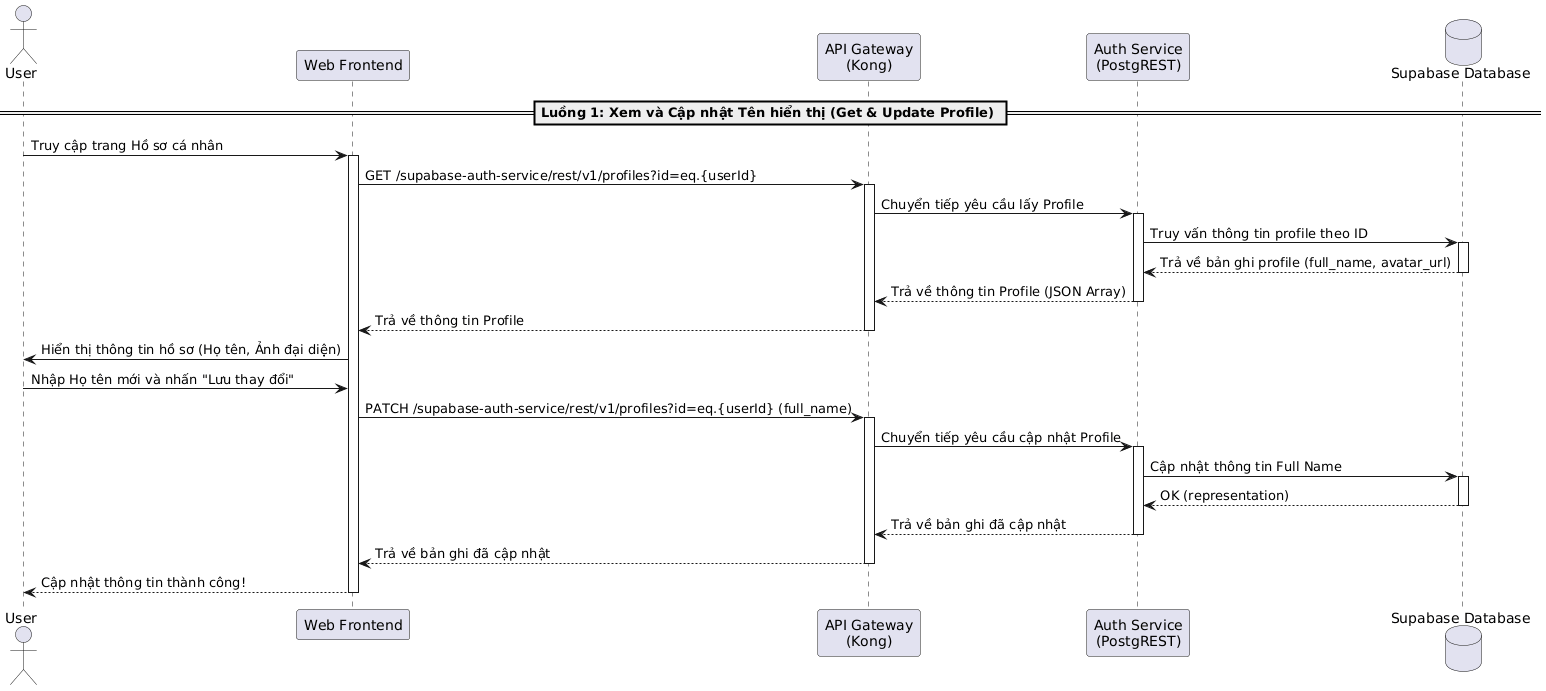

The diagram above was rendered by PlantUML. Its source (embedded in the PNG):
@startuml
actor "User" as User
participant "Web Frontend" as Frontend
participant "API Gateway\n(Kong)" as Kong
participant "Auth Service\n(PostgREST)" as AuthService
database "Supabase Database" as DB

== Luồng 1: Xem và Cập nhật Tên hiển thị (Get & Update Profile) ==
User -> Frontend: Truy cập trang Hồ sơ cá nhân
activate Frontend

Frontend -> Kong: GET /supabase-auth-service/rest/v1/profiles?id=eq.{userId}
activate Kong
Kong -> AuthService: Chuyển tiếp yêu cầu lấy Profile
activate AuthService
AuthService -> DB: Truy vấn thông tin profile theo ID
activate DB
DB --> AuthService: Trả về bản ghi profile (full_name, avatar_url)
deactivate DB
AuthService --> Kong: Trả về thông tin Profile (JSON Array)
deactivate AuthService
Kong --> Frontend: Trả về thông tin Profile
deactivate Kong
Frontend -> User: Hiển thị thông tin hồ sơ (Họ tên, Ảnh đại diện)

User -> Frontend: Nhập Họ tên mới và nhấn "Lưu thay đổi"
Frontend -> Kong: PATCH /supabase-auth-service/rest/v1/profiles?id=eq.{userId} (full_name)
activate Kong
Kong -> AuthService: Chuyển tiếp yêu cầu cập nhật Profile
activate AuthService
AuthService -> DB: Cập nhật thông tin Full Name
activate DB
DB --> AuthService: OK (representation)
deactivate DB
AuthService --> Kong: Trả về bản ghi đã cập nhật
deactivate AuthService
Kong --> Frontend: Trả về bản ghi đã cập nhật
deactivate Kong

Frontend --> User: Cập nhật thông tin thành công!
deactivate Frontend
@enduml